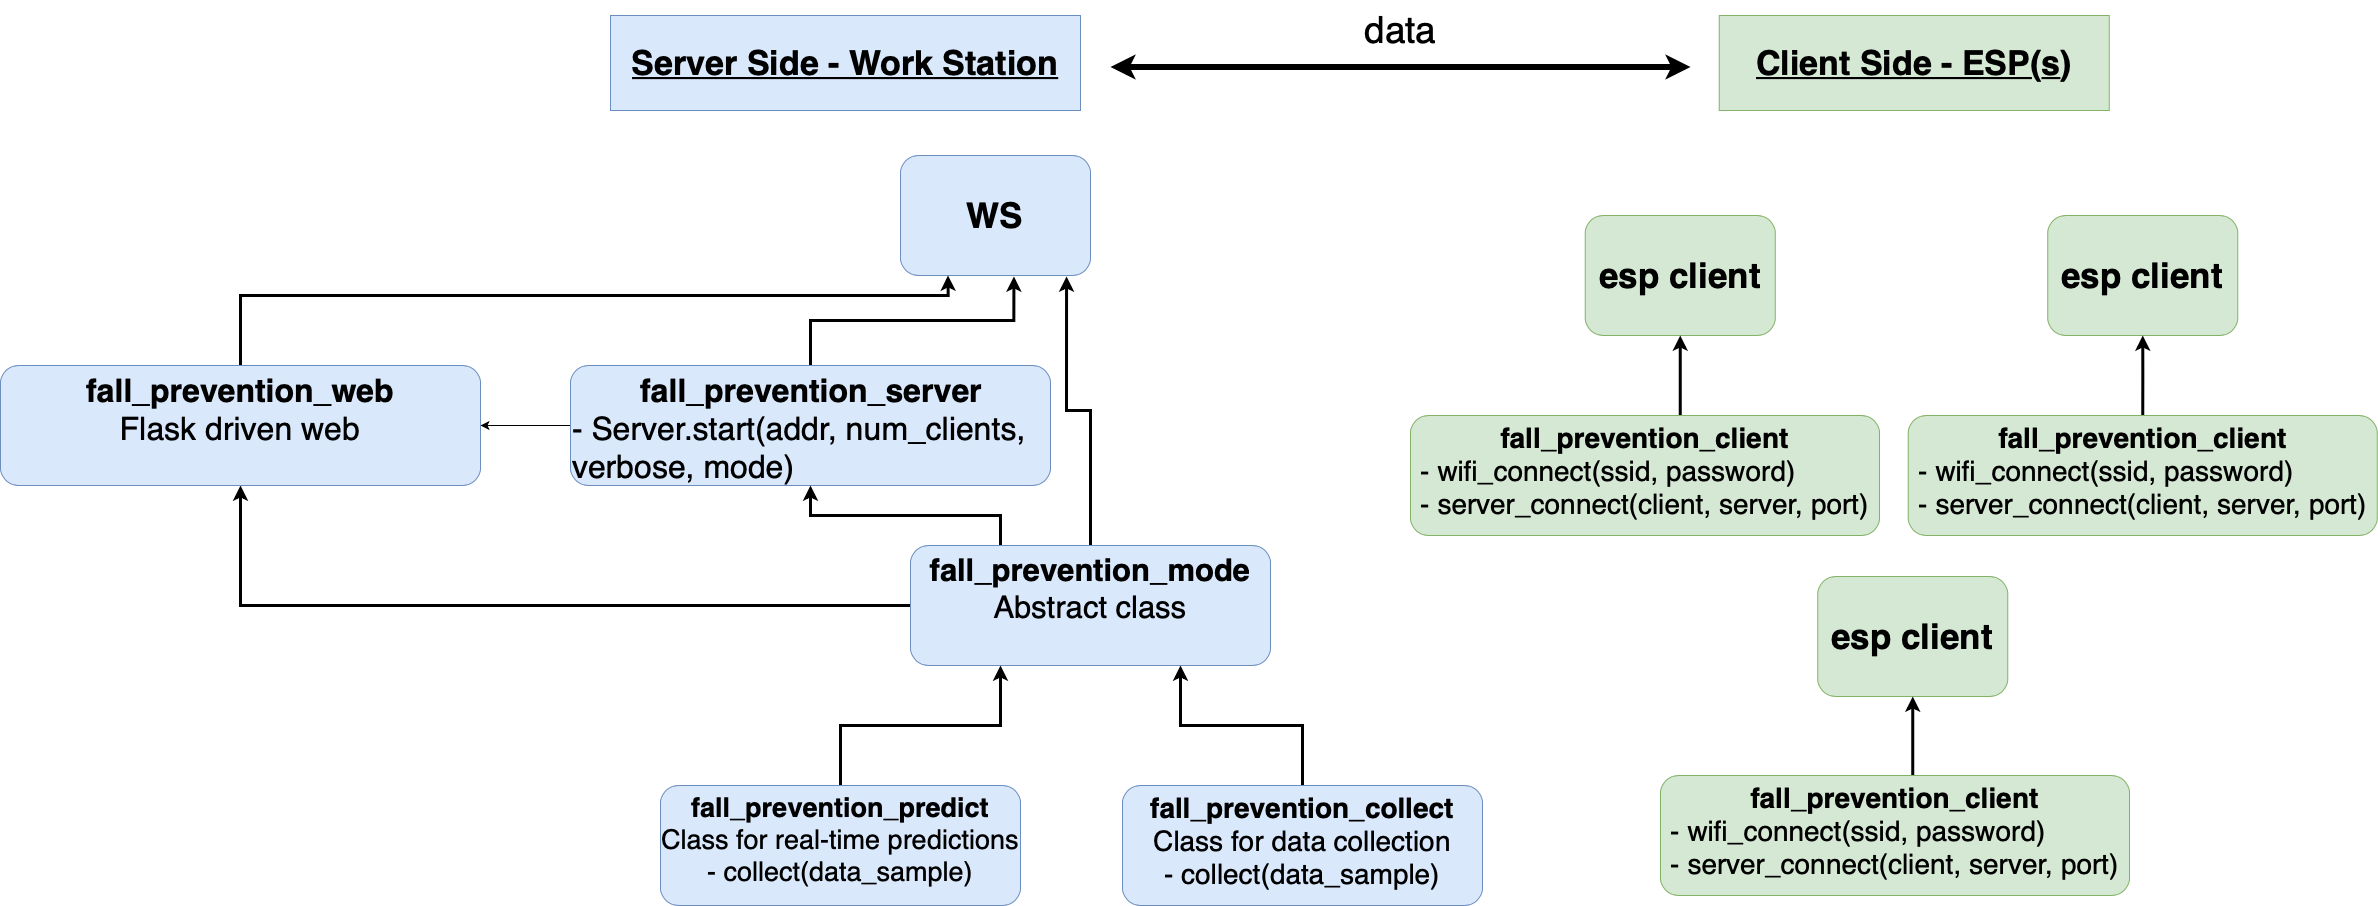

The diagram above was exported from draw.io. Its source (the exported page's mxGraphModel, read from the mxfile embedded in the PNG):
<mxGraphModel dx="4834" dy="3242" grid="1" gridSize="10" guides="1" tooltips="1" connect="1" arrows="1" fold="1" page="1" pageScale="1" pageWidth="827" pageHeight="1169" math="0" shadow="0">
  <root>
    <mxCell id="0" />
    <mxCell id="1" parent="0" />
    <mxCell id="hxxzDQGr7FadukZpjmse-1" value="&lt;b style=&quot;font-size: 34px;&quot;&gt;&lt;u style=&quot;font-size: 34px;&quot;&gt;&lt;font style=&quot;font-size: 34px;&quot;&gt;Server Side - Work&amp;nbsp;&lt;/font&gt;&lt;/u&gt;&lt;/b&gt;&lt;span style=&quot;font-size: 34px;&quot;&gt;&lt;b style=&quot;font-size: 34px;&quot;&gt;&lt;u style=&quot;font-size: 34px;&quot;&gt;Station&lt;/u&gt;&lt;/b&gt;&lt;/span&gt;" style="text;html=1;strokeColor=#6c8ebf;fillColor=#dae8fc;align=center;verticalAlign=middle;whiteSpace=wrap;rounded=0;fontSize=34;" parent="1" vertex="1">
      <mxGeometry x="-300" y="-20" width="470" height="95" as="geometry" />
    </mxCell>
    <mxCell id="hxxzDQGr7FadukZpjmse-2" value="&lt;b style=&quot;font-size: 34px;&quot;&gt;&lt;u style=&quot;font-size: 34px;&quot;&gt;&lt;font style=&quot;font-size: 34px;&quot;&gt;Client Side - ESP(s)&lt;/font&gt;&lt;/u&gt;&lt;/b&gt;" style="text;html=1;strokeColor=#82b366;fillColor=#d5e8d4;align=center;verticalAlign=middle;whiteSpace=wrap;rounded=0;fontSize=34;" parent="1" vertex="1">
      <mxGeometry x="808.75" y="-20" width="390" height="95" as="geometry" />
    </mxCell>
    <mxCell id="hxxzDQGr7FadukZpjmse-3" value="&lt;b style=&quot;font-size: 35px;&quot;&gt;esp client&lt;/b&gt;" style="rounded=1;whiteSpace=wrap;html=1;fontSize=35;fillColor=#d5e8d4;strokeColor=#82b366;verticalAlign=middle;" parent="1" vertex="1">
      <mxGeometry x="674.75" y="180" width="190" height="120" as="geometry" />
    </mxCell>
    <mxCell id="hxxzDQGr7FadukZpjmse-5" value="&lt;b&gt;WS&lt;/b&gt;" style="rounded=1;whiteSpace=wrap;html=1;fontSize=35;fillColor=#dae8fc;strokeColor=#6c8ebf;verticalAlign=middle;align=center;" parent="1" vertex="1">
      <mxGeometry x="-10" y="120" width="190" height="120" as="geometry" />
    </mxCell>
    <mxCell id="hxxzDQGr7FadukZpjmse-7" style="edgeStyle=orthogonalEdgeStyle;rounded=0;orthogonalLoop=1;jettySize=auto;html=1;exitX=0.5;exitY=0;exitDx=0;exitDy=0;entryX=0.5;entryY=1;entryDx=0;entryDy=0;fontSize=23;strokeWidth=3;" parent="1" target="hxxzDQGr7FadukZpjmse-3" edge="1">
      <mxGeometry relative="1" as="geometry">
        <mxPoint x="769.75" y="380" as="sourcePoint" />
      </mxGeometry>
    </mxCell>
    <mxCell id="38VP4O-HccFrOLp-CSJd-4" style="edgeStyle=orthogonalEdgeStyle;rounded=0;orthogonalLoop=1;jettySize=auto;html=1;exitX=0;exitY=0.5;exitDx=0;exitDy=0;entryX=1;entryY=0.5;entryDx=0;entryDy=0;" edge="1" parent="1" source="hxxzDQGr7FadukZpjmse-8" target="38VP4O-HccFrOLp-CSJd-1">
      <mxGeometry relative="1" as="geometry" />
    </mxCell>
    <mxCell id="38VP4O-HccFrOLp-CSJd-12" style="edgeStyle=orthogonalEdgeStyle;rounded=0;orthogonalLoop=1;jettySize=auto;html=1;exitX=0.5;exitY=0;exitDx=0;exitDy=0;entryX=0.597;entryY=1.008;entryDx=0;entryDy=0;entryPerimeter=0;strokeWidth=3;" edge="1" parent="1" source="hxxzDQGr7FadukZpjmse-8" target="hxxzDQGr7FadukZpjmse-5">
      <mxGeometry relative="1" as="geometry" />
    </mxCell>
    <mxCell id="hxxzDQGr7FadukZpjmse-8" value="&lt;div style=&quot;text-align: center; font-size: 32px;&quot;&gt;&lt;b&gt;&lt;font style=&quot;font-size: 32px;&quot;&gt;fall_prevention_server&lt;/font&gt;&lt;/b&gt;&lt;/div&gt;&lt;font style=&quot;font-size: 32px;&quot;&gt;&lt;div&gt;&lt;font style=&quot;font-size: 32px;&quot;&gt;- Server.start(addr, num_clients, verbose, mode)&lt;/font&gt;&lt;/div&gt;&lt;/font&gt;" style="rounded=1;whiteSpace=wrap;html=1;fontSize=23;fillColor=#dae8fc;strokeColor=#6c8ebf;verticalAlign=top;align=left;" parent="1" vertex="1">
      <mxGeometry x="-340" y="330" width="480" height="120" as="geometry" />
    </mxCell>
    <mxCell id="38VP4O-HccFrOLp-CSJd-5" style="edgeStyle=orthogonalEdgeStyle;rounded=0;orthogonalLoop=1;jettySize=auto;html=1;exitX=0;exitY=0.5;exitDx=0;exitDy=0;strokeWidth=3;" edge="1" parent="1" source="hxxzDQGr7FadukZpjmse-9" target="38VP4O-HccFrOLp-CSJd-1">
      <mxGeometry relative="1" as="geometry" />
    </mxCell>
    <mxCell id="38VP4O-HccFrOLp-CSJd-8" style="edgeStyle=orthogonalEdgeStyle;rounded=0;orthogonalLoop=1;jettySize=auto;html=1;exitX=0.25;exitY=0;exitDx=0;exitDy=0;strokeWidth=3;" edge="1" parent="1" source="hxxzDQGr7FadukZpjmse-9" target="hxxzDQGr7FadukZpjmse-8">
      <mxGeometry relative="1" as="geometry" />
    </mxCell>
    <mxCell id="38VP4O-HccFrOLp-CSJd-9" style="edgeStyle=orthogonalEdgeStyle;rounded=0;orthogonalLoop=1;jettySize=auto;html=1;exitX=0.5;exitY=0;exitDx=0;exitDy=0;entryX=0.874;entryY=1.008;entryDx=0;entryDy=0;entryPerimeter=0;strokeWidth=3;" edge="1" parent="1" source="hxxzDQGr7FadukZpjmse-9" target="hxxzDQGr7FadukZpjmse-5">
      <mxGeometry relative="1" as="geometry" />
    </mxCell>
    <mxCell id="hxxzDQGr7FadukZpjmse-9" value="&lt;font style=&quot;font-size: 31px;&quot;&gt;&lt;font style=&quot;font-size: 31px;&quot;&gt;&lt;b style=&quot;font-size: 31px;&quot;&gt;fall_prevention_mode&lt;/b&gt;&lt;br style=&quot;font-size: 31px;&quot;&gt;Abstract class&lt;br style=&quot;font-size: 31px;&quot;&gt;&lt;/font&gt;&lt;/font&gt;" style="rounded=1;whiteSpace=wrap;html=1;fontSize=31;fillColor=#dae8fc;strokeColor=#6c8ebf;verticalAlign=top;align=center;" parent="1" vertex="1">
      <mxGeometry y="510" width="360" height="120" as="geometry" />
    </mxCell>
    <mxCell id="h6jbhDKDrRbULx4C3cv9-5" value="&lt;b&gt;&lt;font style=&quot;font-size: 35px;&quot;&gt;esp client&lt;/font&gt;&lt;/b&gt;" style="rounded=1;whiteSpace=wrap;html=1;fontSize=23;fillColor=#d5e8d4;strokeColor=#82b366;verticalAlign=middle;" parent="1" vertex="1">
      <mxGeometry x="1137.25" y="180" width="190" height="120" as="geometry" />
    </mxCell>
    <mxCell id="h6jbhDKDrRbULx4C3cv9-6" style="edgeStyle=orthogonalEdgeStyle;rounded=0;orthogonalLoop=1;jettySize=auto;html=1;exitX=0.5;exitY=0;exitDx=0;exitDy=0;entryX=0.5;entryY=1;entryDx=0;entryDy=0;fontSize=23;strokeWidth=3;" parent="1" source="h6jbhDKDrRbULx4C3cv9-7" target="h6jbhDKDrRbULx4C3cv9-5" edge="1">
      <mxGeometry relative="1" as="geometry" />
    </mxCell>
    <mxCell id="h6jbhDKDrRbULx4C3cv9-7" value="&lt;span style=&quot;font-size: 28px;&quot;&gt;&lt;span style=&quot;font-weight: bold; font-size: 28px;&quot;&gt;fall_prevention_client&lt;/span&gt;&lt;br style=&quot;font-size: 28px;&quot;&gt;&lt;div style=&quot;text-align: left; font-size: 28px;&quot;&gt;&lt;font style=&quot;font-size: 28px;&quot;&gt;-&lt;/font&gt;&lt;font style=&quot;font-size: 28px;&quot;&gt; wifi_connect(ssid, password)&lt;br style=&quot;font-size: 28px;&quot;&gt;&lt;/font&gt;&lt;span style=&quot;font-size: 28px;&quot;&gt;- server_connect(client, server, port)&lt;/span&gt;&lt;/div&gt;&lt;/span&gt;" style="rounded=1;whiteSpace=wrap;html=1;fontSize=28;fillColor=#d5e8d4;strokeColor=#82b366;verticalAlign=top;" parent="1" vertex="1">
      <mxGeometry x="997.75" y="380" width="469" height="120" as="geometry" />
    </mxCell>
    <mxCell id="h6jbhDKDrRbULx4C3cv9-8" value="&lt;b&gt;&lt;font style=&quot;font-size: 35px;&quot;&gt;esp client&lt;/font&gt;&lt;/b&gt;" style="rounded=1;whiteSpace=wrap;html=1;fontSize=23;fillColor=#d5e8d4;strokeColor=#82b366;verticalAlign=middle;" parent="1" vertex="1">
      <mxGeometry x="907.25" y="541" width="190" height="120" as="geometry" />
    </mxCell>
    <mxCell id="h6jbhDKDrRbULx4C3cv9-9" style="edgeStyle=orthogonalEdgeStyle;rounded=0;orthogonalLoop=1;jettySize=auto;html=1;exitX=0.5;exitY=0;exitDx=0;exitDy=0;entryX=0.5;entryY=1;entryDx=0;entryDy=0;fontSize=23;strokeWidth=3;" parent="1" target="h6jbhDKDrRbULx4C3cv9-8" edge="1">
      <mxGeometry relative="1" as="geometry">
        <mxPoint x="1002.25" y="741" as="sourcePoint" />
      </mxGeometry>
    </mxCell>
    <mxCell id="h6jbhDKDrRbULx4C3cv9-15" style="edgeStyle=orthogonalEdgeStyle;rounded=0;orthogonalLoop=1;jettySize=auto;html=1;exitX=0.5;exitY=0;exitDx=0;exitDy=0;entryX=0.25;entryY=1;entryDx=0;entryDy=0;fontSize=25;strokeWidth=3;" parent="1" source="h6jbhDKDrRbULx4C3cv9-12" target="hxxzDQGr7FadukZpjmse-9" edge="1">
      <mxGeometry relative="1" as="geometry" />
    </mxCell>
    <mxCell id="h6jbhDKDrRbULx4C3cv9-12" value="&lt;font style=&quot;font-size: 27px;&quot;&gt;&lt;font style=&quot;font-size: 27px;&quot;&gt;&lt;b style=&quot;font-size: 27px;&quot;&gt;fall_prevention_predict&lt;/b&gt;&lt;br style=&quot;font-size: 27px;&quot;&gt;Class for real-time predictions&lt;br style=&quot;font-size: 27px;&quot;&gt;- collect(data_sample)&lt;br style=&quot;font-size: 27px;&quot;&gt;&lt;/font&gt;&lt;/font&gt;" style="rounded=1;whiteSpace=wrap;html=1;fontSize=27;fillColor=#dae8fc;strokeColor=#6c8ebf;verticalAlign=top;align=center;" parent="1" vertex="1">
      <mxGeometry x="-250" y="750" width="360" height="120" as="geometry" />
    </mxCell>
    <mxCell id="h6jbhDKDrRbULx4C3cv9-16" style="edgeStyle=orthogonalEdgeStyle;rounded=0;orthogonalLoop=1;jettySize=auto;html=1;exitX=0.5;exitY=0;exitDx=0;exitDy=0;entryX=0.75;entryY=1;entryDx=0;entryDy=0;fontSize=25;strokeWidth=3;" parent="1" source="h6jbhDKDrRbULx4C3cv9-13" target="hxxzDQGr7FadukZpjmse-9" edge="1">
      <mxGeometry relative="1" as="geometry" />
    </mxCell>
    <mxCell id="h6jbhDKDrRbULx4C3cv9-13" value="&lt;font style=&quot;font-size: 28px;&quot;&gt;&lt;font style=&quot;font-size: 28px;&quot;&gt;&lt;b style=&quot;font-size: 28px;&quot;&gt;fall_prevention_collect&lt;/b&gt;&lt;br style=&quot;font-size: 28px;&quot;&gt;Class for data collection&lt;br style=&quot;font-size: 28px;&quot;&gt;- collect(data_sample)&lt;br style=&quot;font-size: 28px;&quot;&gt;&lt;/font&gt;&lt;/font&gt;" style="rounded=1;whiteSpace=wrap;html=1;fontSize=28;fillColor=#dae8fc;strokeColor=#6c8ebf;verticalAlign=top;align=center;" parent="1" vertex="1">
      <mxGeometry x="212" y="750" width="360" height="120" as="geometry" />
    </mxCell>
    <mxCell id="h6jbhDKDrRbULx4C3cv9-19" value="" style="endArrow=classic;startArrow=classic;html=1;rounded=0;strokeWidth=6;fontSize=29;" parent="1" edge="1">
      <mxGeometry width="50" height="50" relative="1" as="geometry">
        <mxPoint x="200" y="31.5" as="sourcePoint" />
        <mxPoint x="780" y="31.5" as="targetPoint" />
      </mxGeometry>
    </mxCell>
    <mxCell id="h6jbhDKDrRbULx4C3cv9-20" value="data" style="text;html=1;align=center;verticalAlign=middle;resizable=0;points=[];autosize=1;strokeColor=none;fillColor=none;fontSize=37;" parent="1" vertex="1">
      <mxGeometry x="440" y="-35" width="100" height="60" as="geometry" />
    </mxCell>
    <mxCell id="h6jbhDKDrRbULx4C3cv9-21" value="&lt;span style=&quot;font-size: 28px;&quot;&gt;&lt;span style=&quot;font-weight: bold; font-size: 28px;&quot;&gt;fall_prevention_client&lt;/span&gt;&lt;br style=&quot;font-size: 28px;&quot;&gt;&lt;div style=&quot;text-align: left; font-size: 28px;&quot;&gt;&lt;font style=&quot;font-size: 28px;&quot;&gt;-&lt;/font&gt;&lt;font style=&quot;font-size: 28px;&quot;&gt; wifi_connect(ssid, password)&lt;br style=&quot;font-size: 28px;&quot;&gt;&lt;/font&gt;&lt;span style=&quot;font-size: 28px;&quot;&gt;- server_connect(client, server, port)&lt;/span&gt;&lt;/div&gt;&lt;/span&gt;" style="rounded=1;whiteSpace=wrap;html=1;fontSize=28;fillColor=#d5e8d4;strokeColor=#82b366;verticalAlign=top;" parent="1" vertex="1">
      <mxGeometry x="500" y="380" width="469" height="120" as="geometry" />
    </mxCell>
    <mxCell id="h6jbhDKDrRbULx4C3cv9-22" value="&lt;span style=&quot;font-size: 28px;&quot;&gt;&lt;span style=&quot;font-weight: bold; font-size: 28px;&quot;&gt;fall_prevention_client&lt;/span&gt;&lt;br style=&quot;font-size: 28px;&quot;&gt;&lt;div style=&quot;text-align: left; font-size: 28px;&quot;&gt;&lt;font style=&quot;font-size: 28px;&quot;&gt;-&lt;/font&gt;&lt;font style=&quot;font-size: 28px;&quot;&gt; wifi_connect(ssid, password)&lt;br style=&quot;font-size: 28px;&quot;&gt;&lt;/font&gt;&lt;span style=&quot;font-size: 28px;&quot;&gt;- server_connect(client, server, port)&lt;/span&gt;&lt;/div&gt;&lt;/span&gt;" style="rounded=1;whiteSpace=wrap;html=1;fontSize=28;fillColor=#d5e8d4;strokeColor=#82b366;verticalAlign=top;" parent="1" vertex="1">
      <mxGeometry x="750" y="740" width="469" height="120" as="geometry" />
    </mxCell>
    <mxCell id="38VP4O-HccFrOLp-CSJd-13" style="edgeStyle=orthogonalEdgeStyle;rounded=0;orthogonalLoop=1;jettySize=auto;html=1;exitX=0.5;exitY=0;exitDx=0;exitDy=0;entryX=0.25;entryY=1;entryDx=0;entryDy=0;strokeWidth=3;" edge="1" parent="1" source="38VP4O-HccFrOLp-CSJd-1" target="hxxzDQGr7FadukZpjmse-5">
      <mxGeometry relative="1" as="geometry">
        <Array as="points">
          <mxPoint x="-670" y="260" />
          <mxPoint x="37" y="260" />
        </Array>
      </mxGeometry>
    </mxCell>
    <mxCell id="38VP4O-HccFrOLp-CSJd-1" value="&lt;div style=&quot;font-size: 32px;&quot;&gt;&lt;b&gt;&lt;font style=&quot;font-size: 32px;&quot;&gt;fall_prevention_web&lt;/font&gt;&lt;/b&gt;&lt;/div&gt;&lt;font style=&quot;font-size: 32px;&quot;&gt;Flask driven web&lt;br&gt;&lt;/font&gt;" style="rounded=1;whiteSpace=wrap;html=1;fontSize=23;fillColor=#dae8fc;strokeColor=#6c8ebf;verticalAlign=top;align=center;" vertex="1" parent="1">
      <mxGeometry x="-910" y="330" width="480" height="120" as="geometry" />
    </mxCell>
  </root>
</mxGraphModel>